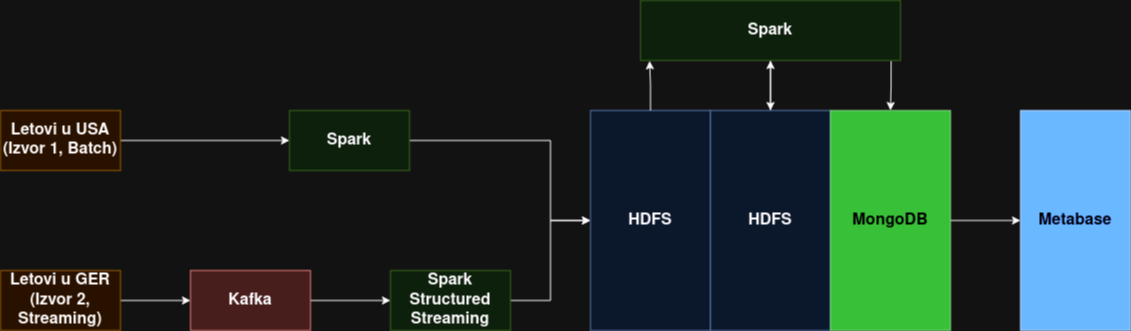

The diagram above was exported from draw.io. Its source (the exported page's mxGraphModel, read from the mxfile embedded in the PNG):
<mxGraphModel dx="1434" dy="766" grid="1" gridSize="10" guides="1" tooltips="1" connect="1" arrows="1" fold="1" page="1" pageScale="1" pageWidth="850" pageHeight="1100" math="0" shadow="0">
  <root>
    <mxCell id="0" />
    <mxCell id="1" parent="0" />
    <mxCell id="Gg13MGE6uSJAONW8TX25-14" style="edgeStyle=orthogonalEdgeStyle;rounded=0;orthogonalLoop=1;jettySize=auto;html=1;entryX=0;entryY=0.5;entryDx=0;entryDy=0;" parent="1" source="Gg13MGE6uSJAONW8TX25-2" target="Gg13MGE6uSJAONW8TX25-4" edge="1">
      <mxGeometry relative="1" as="geometry" />
    </mxCell>
    <mxCell id="Gg13MGE6uSJAONW8TX25-2" value="&lt;div style=&quot;font-size: 16px;&quot;&gt;Letovi u USA&lt;br style=&quot;font-size: 16px;&quot;&gt;&lt;/div&gt;&lt;div style=&quot;font-size: 16px;&quot;&gt;(Izvor 1, Batch)&lt;br style=&quot;font-size: 16px;&quot;&gt;&lt;/div&gt;" style="rounded=0;whiteSpace=wrap;html=1;fontSize=16;fontStyle=1;fillColor=#ffe6cc;strokeColor=#d79b00;" parent="1" vertex="1">
      <mxGeometry x="140" y="170" width="120" height="60" as="geometry" />
    </mxCell>
    <mxCell id="Gg13MGE6uSJAONW8TX25-12" style="edgeStyle=orthogonalEdgeStyle;rounded=0;orthogonalLoop=1;jettySize=auto;html=1;entryX=0;entryY=0.5;entryDx=0;entryDy=0;" parent="1" source="Gg13MGE6uSJAONW8TX25-3" target="Gg13MGE6uSJAONW8TX25-5" edge="1">
      <mxGeometry relative="1" as="geometry" />
    </mxCell>
    <mxCell id="Gg13MGE6uSJAONW8TX25-3" value="&lt;div style=&quot;font-size: 16px;&quot;&gt;Letovi u GER&lt;br style=&quot;font-size: 16px;&quot;&gt;&lt;/div&gt;&lt;div style=&quot;font-size: 16px;&quot;&gt;(Izvor 2, Streaming)&lt;br style=&quot;font-size: 16px;&quot;&gt;&lt;/div&gt;" style="rounded=0;whiteSpace=wrap;html=1;fontSize=16;fontStyle=1;fillColor=#ffe6cc;strokeColor=#d79b00;" parent="1" vertex="1">
      <mxGeometry x="140" y="330" width="120" height="60" as="geometry" />
    </mxCell>
    <mxCell id="Gg13MGE6uSJAONW8TX25-15" style="edgeStyle=orthogonalEdgeStyle;rounded=0;orthogonalLoop=1;jettySize=auto;html=1;entryX=0;entryY=0.5;entryDx=0;entryDy=0;" parent="1" source="Gg13MGE6uSJAONW8TX25-4" target="Gg13MGE6uSJAONW8TX25-7" edge="1">
      <mxGeometry relative="1" as="geometry">
        <Array as="points">
          <mxPoint x="690" y="200" />
          <mxPoint x="690" y="280" />
        </Array>
      </mxGeometry>
    </mxCell>
    <mxCell id="Gg13MGE6uSJAONW8TX25-4" value="Spark" style="rounded=0;whiteSpace=wrap;html=1;fontSize=16;fontStyle=1;fillColor=#d5e8d4;strokeColor=#82b366;" parent="1" vertex="1">
      <mxGeometry x="429" y="170" width="120" height="60" as="geometry" />
    </mxCell>
    <mxCell id="Gg13MGE6uSJAONW8TX25-13" style="edgeStyle=orthogonalEdgeStyle;rounded=0;orthogonalLoop=1;jettySize=auto;html=1;entryX=0;entryY=0.5;entryDx=0;entryDy=0;" parent="1" source="Gg13MGE6uSJAONW8TX25-5" target="Gg13MGE6uSJAONW8TX25-6" edge="1">
      <mxGeometry relative="1" as="geometry" />
    </mxCell>
    <mxCell id="Gg13MGE6uSJAONW8TX25-5" value="Kafka" style="rounded=0;whiteSpace=wrap;html=1;fontSize=16;fontStyle=1;fillColor=#f8cecc;strokeColor=#b85450;" parent="1" vertex="1">
      <mxGeometry x="330" y="330" width="120" height="60" as="geometry" />
    </mxCell>
    <mxCell id="Gg13MGE6uSJAONW8TX25-16" style="edgeStyle=orthogonalEdgeStyle;rounded=0;orthogonalLoop=1;jettySize=auto;html=1;entryX=0;entryY=0.5;entryDx=0;entryDy=0;" parent="1" source="Gg13MGE6uSJAONW8TX25-6" target="Gg13MGE6uSJAONW8TX25-7" edge="1">
      <mxGeometry relative="1" as="geometry" />
    </mxCell>
    <mxCell id="Gg13MGE6uSJAONW8TX25-6" value="Spark Structured Streaming" style="rounded=0;whiteSpace=wrap;html=1;fontSize=16;fontStyle=1;fillColor=#d5e8d4;strokeColor=#82b366;" parent="1" vertex="1">
      <mxGeometry x="530" y="330" width="120" height="60" as="geometry" />
    </mxCell>
    <mxCell id="Gg13MGE6uSJAONW8TX25-7" value="HDFS" style="rounded=0;whiteSpace=wrap;html=1;fontSize=16;fontStyle=1;fillColor=#dae8fc;strokeColor=#6c8ebf;" parent="1" vertex="1">
      <mxGeometry x="730" y="170" width="120" height="220" as="geometry" />
    </mxCell>
    <mxCell id="Gg13MGE6uSJAONW8TX25-18" style="edgeStyle=orthogonalEdgeStyle;rounded=0;orthogonalLoop=1;jettySize=auto;html=1;entryX=0.5;entryY=1;entryDx=0;entryDy=0;" parent="1" source="Gg13MGE6uSJAONW8TX25-8" target="Gg13MGE6uSJAONW8TX25-10" edge="1">
      <mxGeometry relative="1" as="geometry" />
    </mxCell>
    <mxCell id="Gg13MGE6uSJAONW8TX25-8" value="HDFS" style="rounded=0;whiteSpace=wrap;html=1;fontSize=16;fontStyle=1;fillColor=#dae8fc;strokeColor=#6c8ebf;" parent="1" vertex="1">
      <mxGeometry x="850" y="170" width="120" height="220" as="geometry" />
    </mxCell>
    <mxCell id="Gg13MGE6uSJAONW8TX25-22" style="edgeStyle=orthogonalEdgeStyle;rounded=0;orthogonalLoop=1;jettySize=auto;html=1;" parent="1" source="Gg13MGE6uSJAONW8TX25-9" target="Gg13MGE6uSJAONW8TX25-11" edge="1">
      <mxGeometry relative="1" as="geometry" />
    </mxCell>
    <mxCell id="Gg13MGE6uSJAONW8TX25-9" value="MongoDB" style="rounded=0;whiteSpace=wrap;html=1;fontSize=16;fontStyle=1;fillColor=#008a00;strokeColor=#005700;fontColor=#ffffff;" parent="1" vertex="1">
      <mxGeometry x="970" y="170" width="120" height="220" as="geometry" />
    </mxCell>
    <mxCell id="Gg13MGE6uSJAONW8TX25-19" style="edgeStyle=orthogonalEdgeStyle;rounded=0;orthogonalLoop=1;jettySize=auto;html=1;" parent="1" source="Gg13MGE6uSJAONW8TX25-10" target="Gg13MGE6uSJAONW8TX25-8" edge="1">
      <mxGeometry relative="1" as="geometry" />
    </mxCell>
    <mxCell id="Gg13MGE6uSJAONW8TX25-10" value="Spark" style="rounded=0;whiteSpace=wrap;html=1;fontSize=16;fontStyle=1;fillColor=#d5e8d4;strokeColor=#82b366;" parent="1" vertex="1">
      <mxGeometry x="780" y="60" width="260" height="60" as="geometry" />
    </mxCell>
    <mxCell id="Gg13MGE6uSJAONW8TX25-11" value="Metabase" style="rounded=0;whiteSpace=wrap;html=1;fontSize=16;fontStyle=1;fillColor=#0050ef;fontColor=#ffffff;strokeColor=#001DBC;" parent="1" vertex="1">
      <mxGeometry x="1160" y="170" width="110" height="220" as="geometry" />
    </mxCell>
    <mxCell id="Gg13MGE6uSJAONW8TX25-17" style="edgeStyle=orthogonalEdgeStyle;rounded=0;orthogonalLoop=1;jettySize=auto;html=1;entryX=0.035;entryY=1.006;entryDx=0;entryDy=0;entryPerimeter=0;" parent="1" source="Gg13MGE6uSJAONW8TX25-7" target="Gg13MGE6uSJAONW8TX25-10" edge="1">
      <mxGeometry relative="1" as="geometry" />
    </mxCell>
    <mxCell id="Gg13MGE6uSJAONW8TX25-21" style="edgeStyle=orthogonalEdgeStyle;rounded=0;orthogonalLoop=1;jettySize=auto;html=1;entryX=0.5;entryY=0;entryDx=0;entryDy=0;exitX=0.964;exitY=1.011;exitDx=0;exitDy=0;exitPerimeter=0;" parent="1" source="Gg13MGE6uSJAONW8TX25-10" target="Gg13MGE6uSJAONW8TX25-9" edge="1">
      <mxGeometry relative="1" as="geometry">
        <mxPoint x="1030" y="120" as="sourcePoint" />
      </mxGeometry>
    </mxCell>
  </root>
</mxGraphModel>